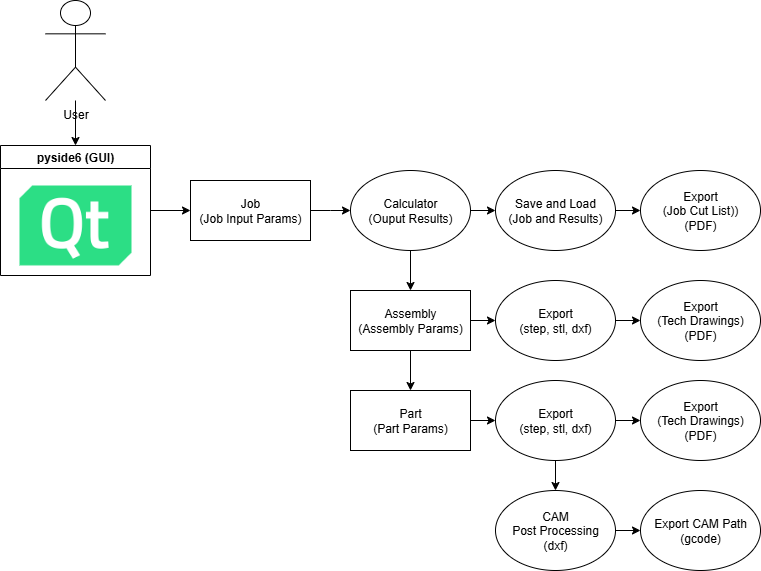

The diagram above was exported from draw.io. Its source (the exported page's mxGraphModel, read from the mxfile embedded in the PNG):
<mxGraphModel dx="1042" dy="626" grid="1" gridSize="10" guides="1" tooltips="1" connect="1" arrows="1" fold="1" page="1" pageScale="1" pageWidth="850" pageHeight="1100" background="#ffffff" math="0" shadow="0">
  <root>
    <mxCell id="0" />
    <mxCell id="1" parent="0" />
    <mxCell id="p6eApd9vZ6NP5JUfWUeV-6" style="edgeStyle=orthogonalEdgeStyle;rounded=0;orthogonalLoop=1;jettySize=auto;html=1;entryX=0;entryY=0.5;entryDx=0;entryDy=0;" parent="1" source="p6eApd9vZ6NP5JUfWUeV-2" edge="1">
      <mxGeometry relative="1" as="geometry">
        <mxPoint x="390" y="260" as="targetPoint" />
      </mxGeometry>
    </mxCell>
    <mxCell id="p6eApd9vZ6NP5JUfWUeV-2" value="Job&lt;div&gt;(Job Input Params)&lt;/div&gt;" style="rounded=0;whiteSpace=wrap;html=1;" parent="1" vertex="1">
      <mxGeometry x="230" y="230" width="120" height="60" as="geometry" />
    </mxCell>
    <mxCell id="p6eApd9vZ6NP5JUfWUeV-13" style="edgeStyle=orthogonalEdgeStyle;rounded=0;orthogonalLoop=1;jettySize=auto;html=1;" parent="1" source="p6eApd9vZ6NP5JUfWUeV-3" target="p6eApd9vZ6NP5JUfWUeV-11" edge="1">
      <mxGeometry relative="1" as="geometry" />
    </mxCell>
    <mxCell id="p6eApd9vZ6NP5JUfWUeV-15" style="edgeStyle=orthogonalEdgeStyle;rounded=0;orthogonalLoop=1;jettySize=auto;html=1;entryX=0.5;entryY=0;entryDx=0;entryDy=0;" parent="1" source="p6eApd9vZ6NP5JUfWUeV-3" target="p6eApd9vZ6NP5JUfWUeV-4" edge="1">
      <mxGeometry relative="1" as="geometry" />
    </mxCell>
    <mxCell id="p6eApd9vZ6NP5JUfWUeV-3" value="Assembly&lt;div&gt;(Assembly Params)&lt;/div&gt;" style="rounded=0;whiteSpace=wrap;html=1;" parent="1" vertex="1">
      <mxGeometry x="390" y="340" width="120" height="60" as="geometry" />
    </mxCell>
    <mxCell id="p6eApd9vZ6NP5JUfWUeV-14" style="edgeStyle=orthogonalEdgeStyle;rounded=0;orthogonalLoop=1;jettySize=auto;html=1;entryX=0;entryY=0.5;entryDx=0;entryDy=0;" parent="1" source="p6eApd9vZ6NP5JUfWUeV-4" target="p6eApd9vZ6NP5JUfWUeV-12" edge="1">
      <mxGeometry relative="1" as="geometry" />
    </mxCell>
    <mxCell id="p6eApd9vZ6NP5JUfWUeV-4" value="Part&lt;div&gt;(Part Params)&lt;/div&gt;" style="rounded=0;whiteSpace=wrap;html=1;" parent="1" vertex="1">
      <mxGeometry x="390" y="440" width="120" height="60" as="geometry" />
    </mxCell>
    <mxCell id="p6eApd9vZ6NP5JUfWUeV-9" style="edgeStyle=orthogonalEdgeStyle;rounded=0;orthogonalLoop=1;jettySize=auto;html=1;entryX=0;entryY=0.5;entryDx=0;entryDy=0;" parent="1" source="p6eApd9vZ6NP5JUfWUeV-7" target="p6eApd9vZ6NP5JUfWUeV-8" edge="1">
      <mxGeometry relative="1" as="geometry" />
    </mxCell>
    <mxCell id="p6eApd9vZ6NP5JUfWUeV-10" style="edgeStyle=orthogonalEdgeStyle;rounded=0;orthogonalLoop=1;jettySize=auto;html=1;" parent="1" source="p6eApd9vZ6NP5JUfWUeV-7" target="p6eApd9vZ6NP5JUfWUeV-3" edge="1">
      <mxGeometry relative="1" as="geometry" />
    </mxCell>
    <mxCell id="p6eApd9vZ6NP5JUfWUeV-7" value="Calculator&lt;div&gt;(Ouput Results)&lt;/div&gt;" style="ellipse;whiteSpace=wrap;html=1;" parent="1" vertex="1">
      <mxGeometry x="390" y="220" width="120" height="80" as="geometry" />
    </mxCell>
    <mxCell id="5JRMyyqGUGn0y_SD9nlt-2" style="edgeStyle=orthogonalEdgeStyle;rounded=0;orthogonalLoop=1;jettySize=auto;html=1;entryX=0;entryY=0.5;entryDx=0;entryDy=0;" edge="1" parent="1" source="p6eApd9vZ6NP5JUfWUeV-8" target="p6eApd9vZ6NP5JUfWUeV-17">
      <mxGeometry relative="1" as="geometry" />
    </mxCell>
    <mxCell id="p6eApd9vZ6NP5JUfWUeV-8" value="Save and Load&lt;div&gt;(Job and Results)&lt;/div&gt;" style="ellipse;whiteSpace=wrap;html=1;" parent="1" vertex="1">
      <mxGeometry x="535" y="220" width="120" height="80" as="geometry" />
    </mxCell>
    <mxCell id="p6eApd9vZ6NP5JUfWUeV-20" style="edgeStyle=orthogonalEdgeStyle;rounded=0;orthogonalLoop=1;jettySize=auto;html=1;entryX=0;entryY=0.5;entryDx=0;entryDy=0;" parent="1" source="p6eApd9vZ6NP5JUfWUeV-11" target="p6eApd9vZ6NP5JUfWUeV-19" edge="1">
      <mxGeometry relative="1" as="geometry" />
    </mxCell>
    <mxCell id="p6eApd9vZ6NP5JUfWUeV-11" value="Export&lt;div&gt;(step, stl, dxf)&lt;/div&gt;" style="ellipse;whiteSpace=wrap;html=1;" parent="1" vertex="1">
      <mxGeometry x="535" y="330" width="120" height="80" as="geometry" />
    </mxCell>
    <mxCell id="p6eApd9vZ6NP5JUfWUeV-18" style="edgeStyle=orthogonalEdgeStyle;rounded=0;orthogonalLoop=1;jettySize=auto;html=1;" parent="1" source="p6eApd9vZ6NP5JUfWUeV-12" target="p6eApd9vZ6NP5JUfWUeV-16" edge="1">
      <mxGeometry relative="1" as="geometry" />
    </mxCell>
    <mxCell id="p6eApd9vZ6NP5JUfWUeV-23" style="edgeStyle=orthogonalEdgeStyle;rounded=0;orthogonalLoop=1;jettySize=auto;html=1;entryX=0.5;entryY=0;entryDx=0;entryDy=0;" parent="1" source="p6eApd9vZ6NP5JUfWUeV-12" target="p6eApd9vZ6NP5JUfWUeV-21" edge="1">
      <mxGeometry relative="1" as="geometry" />
    </mxCell>
    <mxCell id="p6eApd9vZ6NP5JUfWUeV-12" value="Export&lt;div&gt;(step, stl, dxf)&lt;/div&gt;" style="ellipse;whiteSpace=wrap;html=1;" parent="1" vertex="1">
      <mxGeometry x="535" y="430" width="120" height="80" as="geometry" />
    </mxCell>
    <mxCell id="p6eApd9vZ6NP5JUfWUeV-16" value="Export&lt;div&gt;(Tech Drawings)&lt;/div&gt;&lt;div&gt;(PDF)&lt;/div&gt;" style="ellipse;whiteSpace=wrap;html=1;" parent="1" vertex="1">
      <mxGeometry x="680" y="430" width="120" height="80" as="geometry" />
    </mxCell>
    <mxCell id="p6eApd9vZ6NP5JUfWUeV-17" value="Export&lt;div&gt;(Job Cut List))&lt;/div&gt;&lt;div&gt;(PDF)&lt;/div&gt;" style="ellipse;whiteSpace=wrap;html=1;" parent="1" vertex="1">
      <mxGeometry x="680" y="220" width="120" height="80" as="geometry" />
    </mxCell>
    <mxCell id="p6eApd9vZ6NP5JUfWUeV-19" value="Export&lt;div&gt;(Tech Drawings)&lt;/div&gt;&lt;div&gt;(PDF)&lt;/div&gt;" style="ellipse;whiteSpace=wrap;html=1;" parent="1" vertex="1">
      <mxGeometry x="680" y="330" width="120" height="80" as="geometry" />
    </mxCell>
    <mxCell id="p6eApd9vZ6NP5JUfWUeV-24" style="edgeStyle=orthogonalEdgeStyle;rounded=0;orthogonalLoop=1;jettySize=auto;html=1;entryX=0;entryY=0.5;entryDx=0;entryDy=0;" parent="1" source="p6eApd9vZ6NP5JUfWUeV-21" target="p6eApd9vZ6NP5JUfWUeV-22" edge="1">
      <mxGeometry relative="1" as="geometry" />
    </mxCell>
    <mxCell id="p6eApd9vZ6NP5JUfWUeV-21" value="&lt;div&gt;CAM&lt;/div&gt;Post Processing&lt;div&gt;(dxf)&lt;/div&gt;" style="ellipse;whiteSpace=wrap;html=1;" parent="1" vertex="1">
      <mxGeometry x="535" y="540" width="120" height="80" as="geometry" />
    </mxCell>
    <mxCell id="p6eApd9vZ6NP5JUfWUeV-22" value="Export CAM Path&lt;div&gt;(gcode)&lt;/div&gt;" style="ellipse;whiteSpace=wrap;html=1;" parent="1" vertex="1">
      <mxGeometry x="680" y="540" width="120" height="80" as="geometry" />
    </mxCell>
    <mxCell id="5JRMyyqGUGn0y_SD9nlt-3" style="edgeStyle=orthogonalEdgeStyle;rounded=0;orthogonalLoop=1;jettySize=auto;html=1;entryX=0;entryY=0.5;entryDx=0;entryDy=0;" edge="1" parent="1" source="p6eApd9vZ6NP5JUfWUeV-25" target="p6eApd9vZ6NP5JUfWUeV-2">
      <mxGeometry relative="1" as="geometry" />
    </mxCell>
    <mxCell id="p6eApd9vZ6NP5JUfWUeV-25" value="pyside6 (GUI)" style="swimlane;whiteSpace=wrap;html=1;" parent="1" vertex="1">
      <mxGeometry x="40" y="195" width="150" height="130" as="geometry" />
    </mxCell>
    <mxCell id="5JRMyyqGUGn0y_SD9nlt-1" value="" style="shape=image;verticalLabelPosition=bottom;labelBackgroundColor=default;verticalAlign=top;aspect=fixed;imageAspect=0;image=data:image/png,(base64 omitted: 7240 chars);" vertex="1" parent="p6eApd9vZ6NP5JUfWUeV-25">
      <mxGeometry x="19" y="40" width="112" height="80" as="geometry" />
    </mxCell>
    <mxCell id="5JRMyyqGUGn0y_SD9nlt-5" style="edgeStyle=orthogonalEdgeStyle;rounded=0;orthogonalLoop=1;jettySize=auto;html=1;" edge="1" parent="1" source="5JRMyyqGUGn0y_SD9nlt-4" target="p6eApd9vZ6NP5JUfWUeV-25">
      <mxGeometry relative="1" as="geometry" />
    </mxCell>
    <mxCell id="5JRMyyqGUGn0y_SD9nlt-4" value="User" style="shape=umlActor;verticalLabelPosition=bottom;verticalAlign=top;html=1;outlineConnect=0;" vertex="1" parent="1">
      <mxGeometry x="85" y="50" width="60" height="100" as="geometry" />
    </mxCell>
  </root>
</mxGraphModel>